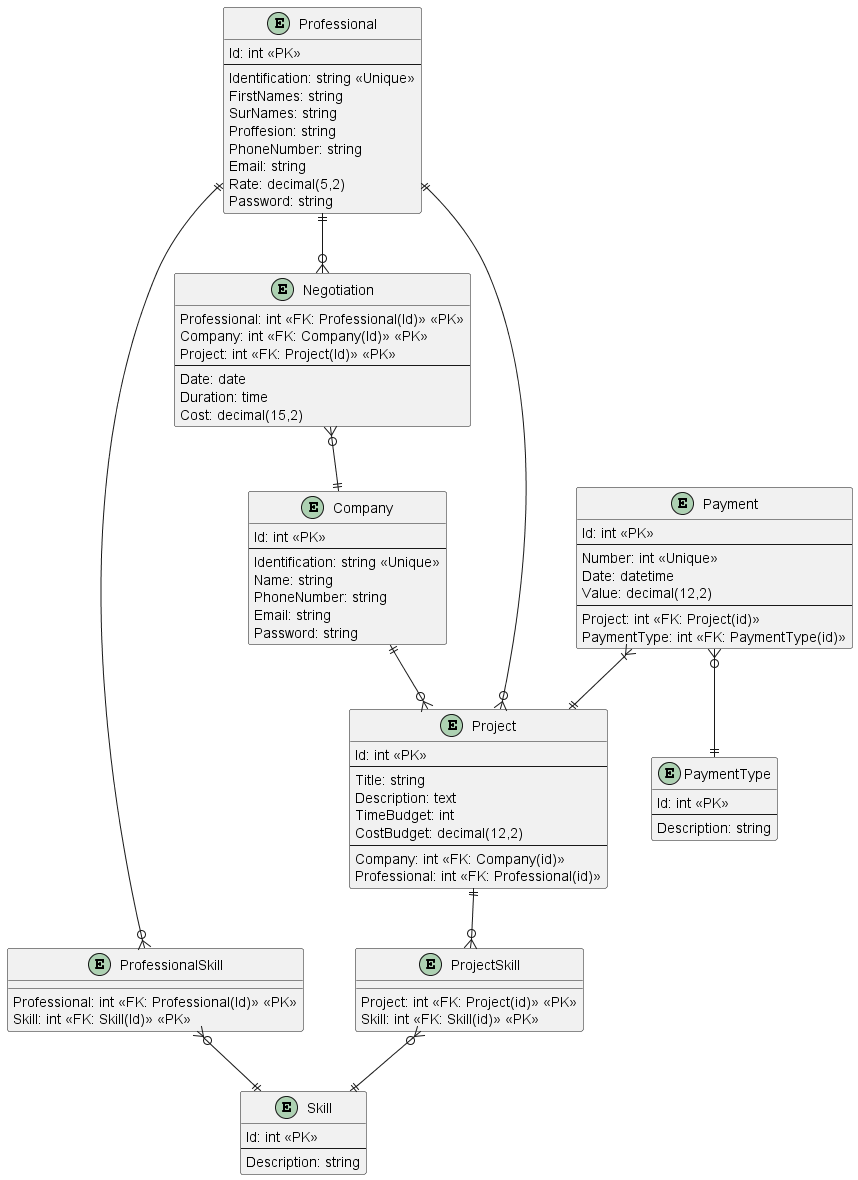

The diagram above was rendered by PlantUML. Its source (embedded in the PNG):
@startuml
  Entity Professional {
    Id: int <<PK>>
    --
    Identification: string <<Unique>>
    FirstNames: string
    SurNames: string
    Proffesion: string
    PhoneNumber: string
    Email: string
    Rate: decimal(5,2)
    Password: string
  }
  Entity ProfessionalSkill {
    Professional: int <<FK: Professional(Id)>> <<PK>>
    Skill: int <<FK: Skill(Id)>> <<PK>>
  }
  Entity Skill {
    Id: int <<PK>>
    --
    Description: string
  }
  Entity Negotiation {
    Professional: int <<FK: Professional(Id)>> <<PK>>
    Company: int <<FK: Company(Id)>> <<PK>>
    Project: int <<FK: Project(Id)>> <<PK>>
    --
    Date: date
    Duration: time
    Cost: decimal(15,2)
  }
  Entity Company {
    Id: int <<PK>>
    --
    Identification: string <<Unique>>
    Name: string
    PhoneNumber: string
    Email: string
    Password: string
  }
  Entity Project {
    Id: int <<PK>>
    --
    Title: string
    Description: text
    TimeBudget: int
    CostBudget: decimal(12,2)
    --
    Company: int <<FK: Company(id)>>
    Professional: int <<FK: Professional(id)>>
  }
  Entity ProjectSkill {
    Project: int <<FK: Project(id)>> <<PK>>
    Skill: int <<FK: Skill(id)>> <<PK>>
  }
  Entity Payment {
    Id: int <<PK>>
    --
    Number: int <<Unique>>
    Date: datetime
    Value: decimal(12,2)
    --
    Project: int <<FK: Project(id)>>
    PaymentType: int <<FK: PaymentType(id)>>
  }
  Entity PaymentType {
    Id: int <<PK>>
    --
    Description: string
  }

  Professional ||--o{ ProfessionalSkill
  ProfessionalSkill }o--|| Skill
  Professional ||--o{ Negotiation
  Negotiation }o--||Company
  Company ||--o{ Project
  Payment }|--||Project
  Payment }o--|| PaymentType
  Professional ||--o{ Project
  Project ||--o{ ProjectSkill
  ProjectSkill }o--|| Skill
@enduml